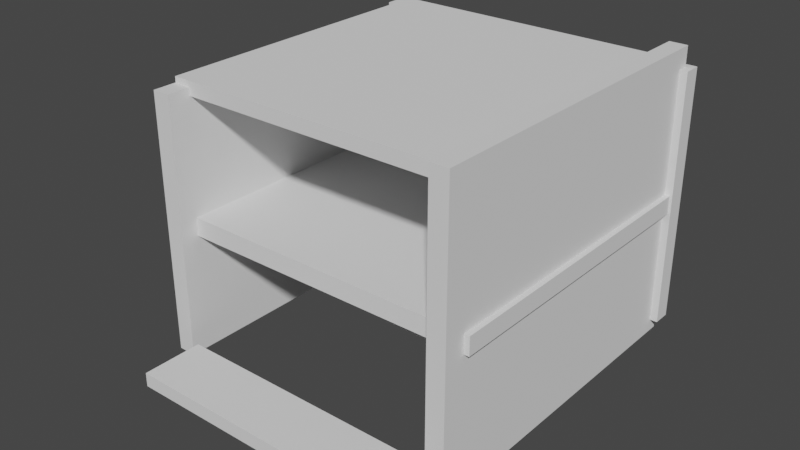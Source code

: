 # Source: blocks.blend  (saved by Blender 2.82.7; exported with 4.5.12 LTS)
import bpy
from mathutils import Matrix  # noqa: F401  (used for matrix-valued properties, if any)

bpy.ops.wm.read_factory_settings(use_empty=True)
scene = bpy.context.scene
scene.name = 'Scene'

# ---- collections
col_elements = bpy.data.collections.new('Elements'); scene.collection.children.link(col_elements)
col_meta = bpy.data.collections.new('Meta'); scene.collection.children.link(col_meta)
col_prototyping = bpy.data.collections.new('Prototyping'); scene.collection.children.link(col_prototyping)
col_blocks = bpy.data.collections.new('Blocks'); scene.collection.children.link(col_blocks)
col_home = bpy.data.collections.new('home'); col_blocks.children.link(col_home)

# ---- world
world_world = bpy.data.worlds.new('World'); scene.world = world_world
world_world.use_nodes = True; world_world.node_tree.nodes.clear()
_N = world_world.node_tree.nodes; _L = world_world.node_tree.links
n0 = _N.new('ShaderNodeOutputWorld'); n0.name = 'World Output'; n0.location = (300, 300)
n1 = _N.new('ShaderNodeBackground'); n1.name = 'Background'; n1.location = (10, 300)
n1.inputs[0].default_value = (0.05088, 0.05088, 0.05088, 1.0)
_L.new(n1.outputs[0], n0.inputs[0])
n0.is_active_output = True
world_world.color = (0.05088, 0.05088, 0.05088)
world_world.use_sun_shadow = False
world_world.sun_shadow_jitter_overblur = 0.0

# ---- meshes
me_p_cube = bpy.data.meshes.new('p-cube')
me_p_cube.from_pydata([], [], [])
me_p_cube.update()
me_p_cube_1 = bpy.data.meshes.new('p-cube')
me_p_cube_1.from_pydata([(-1.0, -1.0, -1.0), (-1.0, -1.0, 1.0), (-1.0, 1.0, -1.0), (-1.0, 1.0, 1.0), (1.0, -1.0, -1.0), (1.0, -1.0, 1.0), (1.0, 1.0, -1.0), (1.0, 1.0, 1.0)], [], [(0, 1, 3, 2), (2, 3, 7, 6), (6, 7, 5, 4), (4, 5, 1, 0), (2, 6, 4, 0), (7, 3, 1, 5)])
_uv = me_p_cube_1.uv_layers.new(name='UVMap')
_uv.uv.foreach_set('vector', [0.375, 0.0, 0.625, 0.0, 0.625, 0.25, 0.375, 0.25, 0.375, 0.25, 0.625, 0.25, 0.625, 0.5, 0.375, 0.5, 0.375, 0.5, 0.625, 0.5, 0.625, 0.75, 0.375, 0.75, 0.375, 0.75, 0.625, 0.75, 0.625, 1.0, 0.375, 1.0, 0.125, 0.5, 0.375, 0.5, 0.375, 0.75, 0.125, 0.75, 0.625, 0.5, 0.875, 0.5, 0.875, 0.75, 0.625, 0.75])
me_p_cube_1.use_remesh_fix_poles = True
me_p_cube_1.use_remesh_preserve_attributes = False
me_p_cube_1.use_mirror_vertex_groups = False
me_p_cube_1.update()
me_p_cube_001 = bpy.data.meshes.new('p-cube.001')
me_p_cube_001.from_pydata([(-1.0, -1.0, -1.0), (-1.0, -1.0, 1.0), (-1.0, 1.0, -1.0), (-1.0, 1.0, 1.0), (1.0, -1.0, -1.0), (1.0, -1.0, 1.0), (1.0, 1.0, -1.0), (1.0, 1.0, 1.0)], [], [(0, 1, 3, 2), (2, 3, 7, 6), (6, 7, 5, 4), (4, 5, 1, 0), (2, 6, 4, 0), (7, 3, 1, 5)])
_uv = me_p_cube_001.uv_layers.new(name='UVMap')
_uv.uv.foreach_set('vector', [0.375, 0.0, 0.625, 0.0, 0.625, 0.25, 0.375, 0.25, 0.375, 0.25, 0.625, 0.25, 0.625, 0.5, 0.375, 0.5, 0.375, 0.5, 0.625, 0.5, 0.625, 0.75, 0.375, 0.75, 0.375, 0.75, 0.625, 0.75, 0.625, 1.0, 0.375, 1.0, 0.125, 0.5, 0.375, 0.5, 0.375, 0.75, 0.125, 0.75, 0.625, 0.5, 0.875, 0.5, 0.875, 0.75, 0.625, 0.75])
me_p_cube_001.use_remesh_fix_poles = True
me_p_cube_001.use_remesh_preserve_attributes = False
me_p_cube_001.use_mirror_vertex_groups = False
me_p_cube_001.update()
me_p_cube_002 = bpy.data.meshes.new('p-cube.002')
me_p_cube_002.from_pydata([(-1.0, -1.0, -1.0), (-1.0, -1.0, 1.0), (-1.0, 1.0, -1.0), (-1.0, 1.0, 1.0), (1.0, -1.0, -1.0), (1.0, -1.0, 1.0), (1.0, 1.0, -1.0), (1.0, 1.0, 1.0)], [], [(0, 1, 3, 2), (2, 3, 7, 6), (6, 7, 5, 4), (4, 5, 1, 0), (2, 6, 4, 0), (7, 3, 1, 5)])
_uv = me_p_cube_002.uv_layers.new(name='UVMap')
_uv.uv.foreach_set('vector', [0.375, 0.0, 0.625, 0.0, 0.625, 0.25, 0.375, 0.25, 0.375, 0.25, 0.625, 0.25, 0.625, 0.5, 0.375, 0.5, 0.375, 0.5, 0.625, 0.5, 0.625, 0.75, 0.375, 0.75, 0.375, 0.75, 0.625, 0.75, 0.625, 1.0, 0.375, 1.0, 0.125, 0.5, 0.375, 0.5, 0.375, 0.75, 0.125, 0.75, 0.625, 0.5, 0.875, 0.5, 0.875, 0.75, 0.625, 0.75])
me_p_cube_002.use_remesh_fix_poles = True
me_p_cube_002.use_remesh_preserve_attributes = False
me_p_cube_002.use_mirror_vertex_groups = False
me_p_cube_002.update()
me_p_cube_003 = bpy.data.meshes.new('p-cube.003')
me_p_cube_003.from_pydata([(-1.0, -1.0, -1.0), (-1.0, -1.0, 1.0), (-1.0, 1.0, -1.0), (-1.0, 1.0, 1.0), (1.0, -1.0, -1.0), (1.0, -1.0, 1.0), (1.0, 1.0, -1.0), (1.0, 1.0, 1.0)], [], [(0, 1, 3, 2), (2, 3, 7, 6), (6, 7, 5, 4), (4, 5, 1, 0), (2, 6, 4, 0), (7, 3, 1, 5)])
_uv = me_p_cube_003.uv_layers.new(name='UVMap')
_uv.uv.foreach_set('vector', [0.375, 0.0, 0.625, 0.0, 0.625, 0.25, 0.375, 0.25, 0.375, 0.25, 0.625, 0.25, 0.625, 0.5, 0.375, 0.5, 0.375, 0.5, 0.625, 0.5, 0.625, 0.75, 0.375, 0.75, 0.375, 0.75, 0.625, 0.75, 0.625, 1.0, 0.375, 1.0, 0.125, 0.5, 0.375, 0.5, 0.375, 0.75, 0.125, 0.75, 0.625, 0.5, 0.875, 0.5, 0.875, 0.75, 0.625, 0.75])
me_p_cube_003.use_remesh_fix_poles = True
me_p_cube_003.use_remesh_preserve_attributes = False
me_p_cube_003.use_mirror_vertex_groups = False
me_p_cube_003.update()
me_p_cube_004 = bpy.data.meshes.new('p-cube.004')
me_p_cube_004.from_pydata([(-1.0, -1.0, -1.0), (-1.0, -1.0, 1.0), (-1.0, 1.0, -1.0), (-1.0, 1.0, 1.0), (1.0, -1.0, -1.0), (1.0, -1.0, 1.0), (1.0, 1.0, -1.0), (1.0, 1.0, 1.0)], [], [(0, 1, 3, 2), (2, 3, 7, 6), (6, 7, 5, 4), (4, 5, 1, 0), (2, 6, 4, 0), (7, 3, 1, 5)])
_uv = me_p_cube_004.uv_layers.new(name='UVMap')
_uv.uv.foreach_set('vector', [0.375, 0.0, 0.625, 0.0, 0.625, 0.25, 0.375, 0.25, 0.375, 0.25, 0.625, 0.25, 0.625, 0.5, 0.375, 0.5, 0.375, 0.5, 0.625, 0.5, 0.625, 0.75, 0.375, 0.75, 0.375, 0.75, 0.625, 0.75, 0.625, 1.0, 0.375, 1.0, 0.125, 0.5, 0.375, 0.5, 0.375, 0.75, 0.125, 0.75, 0.625, 0.5, 0.875, 0.5, 0.875, 0.75, 0.625, 0.75])
me_p_cube_004.use_remesh_fix_poles = True
me_p_cube_004.use_remesh_preserve_attributes = False
me_p_cube_004.use_mirror_vertex_groups = False
me_p_cube_004.update()
me_p_cube_005 = bpy.data.meshes.new('p-cube.005')
me_p_cube_005.from_pydata([(-1.0, -1.0, -1.0), (-1.0, -1.0, 1.0), (-1.0, 1.0, -1.0), (-1.0, 1.0, 1.0), (1.0, -1.0, -1.0), (1.0, -1.0, 1.0), (1.0, 1.0, -1.0), (1.0, 1.0, 1.0)], [], [(0, 1, 3, 2), (2, 3, 7, 6), (6, 7, 5, 4), (4, 5, 1, 0), (2, 6, 4, 0), (7, 3, 1, 5)])
_uv = me_p_cube_005.uv_layers.new(name='UVMap')
_uv.uv.foreach_set('vector', [0.375, 0.0, 0.625, 0.0, 0.625, 0.25, 0.375, 0.25, 0.375, 0.25, 0.625, 0.25, 0.625, 0.5, 0.375, 0.5, 0.375, 0.5, 0.625, 0.5, 0.625, 0.75, 0.375, 0.75, 0.375, 0.75, 0.625, 0.75, 0.625, 1.0, 0.375, 1.0, 0.125, 0.5, 0.375, 0.5, 0.375, 0.75, 0.125, 0.75, 0.625, 0.5, 0.875, 0.5, 0.875, 0.75, 0.625, 0.75])
me_p_cube_005.use_remesh_fix_poles = True
me_p_cube_005.use_remesh_preserve_attributes = False
me_p_cube_005.use_mirror_vertex_groups = False
me_p_cube_005.update()
me_p_cube_006 = bpy.data.meshes.new('p-cube.006')
me_p_cube_006.from_pydata([(-1.0, -1.0, -1.0), (-1.0, -1.0, 1.0), (-1.0, 1.0, -1.0), (-1.0, 1.0, 1.0), (1.0, -1.0, -1.0), (1.0, -1.0, 1.0), (1.0, 1.0, -1.0), (1.0, 1.0, 1.0)], [], [(0, 1, 3, 2), (2, 3, 7, 6), (6, 7, 5, 4), (4, 5, 1, 0), (2, 6, 4, 0), (7, 3, 1, 5)])
_uv = me_p_cube_006.uv_layers.new(name='UVMap')
_uv.uv.foreach_set('vector', [0.375, 0.0, 0.625, 0.0, 0.625, 0.25, 0.375, 0.25, 0.375, 0.25, 0.625, 0.25, 0.625, 0.5, 0.375, 0.5, 0.375, 0.5, 0.625, 0.5, 0.625, 0.75, 0.375, 0.75, 0.375, 0.75, 0.625, 0.75, 0.625, 1.0, 0.375, 1.0, 0.125, 0.5, 0.375, 0.5, 0.375, 0.75, 0.125, 0.75, 0.625, 0.5, 0.875, 0.5, 0.875, 0.75, 0.625, 0.75])
me_p_cube_006.use_remesh_fix_poles = True
me_p_cube_006.use_remesh_preserve_attributes = False
me_p_cube_006.use_mirror_vertex_groups = False
me_p_cube_006.update()

# ---- objects
ob_arc_wall_8th_a = bpy.data.objects.new('arc-wall-8th-a', None)
ob_arc_wall_8th_b = bpy.data.objects.new('arc-wall-8th-b', None)
ob_cell_reference = bpy.data.objects.new('cell-reference', None)
ob_circle_floor = bpy.data.objects.new('circle-floor', None)
ob_corner_slope = bpy.data.objects.new('corner-slope', None)
ob_curving_stair_step = bpy.data.objects.new('curving-stair-step', None)
ob_diagonal_floor_cutout = bpy.data.objects.new('diagonal-floor-cutout', None)
ob_diagonal_wall = bpy.data.objects.new('diagonal-wall', None)
ob_door_cutout = bpy.data.objects.new('door-cutout', None)
ob_doorway_collision = bpy.data.objects.new('doorway-collision', None)
ob_doorway_collision_001 = bpy.data.objects.new('doorway-collision.001', None)
ob_doorway_collision_002 = bpy.data.objects.new('doorway-collision.002', None)
ob_filler_column = bpy.data.objects.new('filler-column', None)
ob_floor_diagonal = bpy.data.objects.new('floor-diagonal', None)
ob_floor_square = bpy.data.objects.new('floor-square', None)
ob_full_slope = bpy.data.objects.new('full-slope', None)
ob_half_circle_floor = bpy.data.objects.new('half-circle-floor', None)
ob_half_length_wall = bpy.data.objects.new('half-length-wall', None)
ob_half_square_floor = bpy.data.objects.new('half-square-floor', None)
ob_large_brick = bpy.data.objects.new('large-brick', None)
ob_long_stair_step = bpy.data.objects.new('long-stair-step', None)
ob_long_step = bpy.data.objects.new('long-step', None)
ob_mask = bpy.data.objects.new('mask', None)
ob_quarter_slope_old = bpy.data.objects.new('quarter-slope-old', None)
ob_spiral_staircase_column = bpy.data.objects.new('spiral-staircase-column', None)
ob_square_wall = bpy.data.objects.new('square-wall', None)
ob_square_wall_doorway = bpy.data.objects.new('square-wall-doorway', None)
ob_square_wall_half_height = bpy.data.objects.new('square-wall-half-height', None)
ob_square_wall_quarter_height = bpy.data.objects.new('square-wall-quarter-height', None)
ob_square_wall_quarter_slope = bpy.data.objects.new('square-wall-quarter-slope', None)
ob_square_wall_window = bpy.data.objects.new('square-wall-window', None)
ob_wall_square_short = bpy.data.objects.new('wall-square-short', None)
ob_window_cut = bpy.data.objects.new('window-cut', None)
ob_p_cube = bpy.data.objects.new('p-cube', None)
ob_p_cube_proxy = bpy.data.objects.new('p-cube_proxy', me_p_cube)
ob_p_cube_proxy_001 = bpy.data.objects.new('p-cube_proxy.001', me_p_cube_1)
ob_p_cube_proxy_002 = bpy.data.objects.new('p-cube_proxy.002', me_p_cube_001)
ob_p_cube_proxy_003 = bpy.data.objects.new('p-cube_proxy.003', me_p_cube_002)
ob_p_cube_proxy_004 = bpy.data.objects.new('p-cube_proxy.004', me_p_cube_003)
ob_p_cube_proxy_005 = bpy.data.objects.new('p-cube_proxy.005', me_p_cube_004)
ob_p_cube_proxy_006 = bpy.data.objects.new('p-cube_proxy.006', me_p_cube_005)
ob_p_cube_proxy_007 = bpy.data.objects.new('p-cube_proxy.007', me_p_cube_006)
ob_home = bpy.data.objects.new('home', None)

# ---- transforms, parenting, visibility, modifiers, constraints
ob_arc_wall_8th_a.location = (0.0, 0.0, 0.0)
ob_arc_wall_8th_b.location = (0.0, 0.0, 0.0)
ob_cell_reference.location = (0.0, 0.0, 0.0)
ob_circle_floor.location = (0.0, 0.0, 0.0)
ob_corner_slope.location = (0.0, 0.0, 0.0)
ob_curving_stair_step.location = (0.0, 0.0, 0.0)
ob_diagonal_floor_cutout.location = (0.0, 0.0, 0.0)
ob_diagonal_wall.location = (0.0, 0.0, 0.0)
ob_door_cutout.location = (0.0, 0.0, 0.0)
ob_doorway_collision.location = (0.0, 0.0, 0.0)
ob_doorway_collision_001.location = (0.0, 0.0, 0.0)
ob_doorway_collision_002.location = (0.0, 0.0, 0.0)
ob_filler_column.location = (0.0, 0.0, 0.0)
ob_floor_diagonal.location = (0.0, 0.0, 0.0)
ob_floor_square.location = (0.0, 0.0, 0.0)
ob_full_slope.location = (0.0, 0.0, 0.0)
ob_half_circle_floor.location = (0.0, 0.0, 0.0)
ob_half_length_wall.location = (0.0, 0.0, 0.0)
ob_half_square_floor.location = (0.0, 0.0, 0.0)
ob_large_brick.location = (0.0, 0.0, 0.0)
ob_long_stair_step.location = (0.0, 0.0, 0.0)
ob_long_step.location = (0.0, 0.0, 0.0)
ob_mask.location = (0.0, 0.0, 0.0)
ob_quarter_slope_old.location = (0.0, 0.0, 0.0)
ob_spiral_staircase_column.location = (0.0, 0.0, 0.0)
ob_square_wall.location = (0.0, 0.0, 0.0)
ob_square_wall_doorway.location = (0.0, 0.0, 0.0)
ob_square_wall_half_height.location = (0.0, 0.0, 0.0)
ob_square_wall_quarter_height.location = (0.0, 0.0, 0.0)
ob_square_wall_quarter_slope.location = (0.0, 0.0, 0.0)
ob_square_wall_window.location = (0.0, 0.0, 0.0)
ob_wall_square_short.location = (0.0, 0.0, 0.0)
ob_window_cut.location = (0.0, 0.0, 0.0)
ob_p_cube.location = (0.0, 0.0, 0.0)
ob_p_cube_proxy.location = (12.63, 12.55, 1.561)
ob_p_cube_proxy.scale = (8.926, 8.926, 0.5)
ob_p_cube_proxy.empty_image_offset = (-0.5, -0.5)
ob_p_cube_proxy.lineart.crease_threshold = 0.0
ob_p_cube_proxy_001.location = (12.52, 13.82, 7.52)
ob_p_cube_proxy_001.scale = (8.926, 8.926, 0.5)
ob_p_cube_proxy_001.empty_image_offset = (-0.5, -0.5)
ob_p_cube_proxy_001.lineart.crease_threshold = 0.0
ob_p_cube_proxy_002.location = (4.359, 13.3, 7.604)
ob_p_cube_proxy_002.scale = (0.5, 9.398, 7.061)
ob_p_cube_proxy_002.empty_image_offset = (-0.5, -0.5)
ob_p_cube_proxy_002.lineart.crease_threshold = 0.0
ob_p_cube_proxy_003.location = (12.18, 22.4, 7.604)
ob_p_cube_proxy_003.rotation_euler = (0.0, -0.0, -1.571)
ob_p_cube_proxy_003.scale = (0.5, 9.398, 7.061)
ob_p_cube_proxy_003.empty_image_offset = (-0.5, -0.5)
ob_p_cube_proxy_003.lineart.crease_threshold = 0.0
ob_p_cube_proxy_004.location = (12.61, 15.03, 3.306)
ob_p_cube_proxy_004.rotation_euler = (0.0, -0.0, -1.566)
ob_p_cube_proxy_004.scale = (0.5, 3.811, 4.31)
ob_p_cube_proxy_004.empty_image_offset = (-0.5, -0.5)
ob_p_cube_proxy_004.lineart.crease_threshold = 0.0
ob_p_cube_proxy_005.location = (20.66, 13.08, 7.798)
ob_p_cube_proxy_005.scale = (0.5, 9.398, 7.967)
ob_p_cube_proxy_005.empty_image_offset = (-0.5, -0.5)
ob_p_cube_proxy_005.lineart.crease_threshold = 0.0
ob_p_cube_proxy_006.location = (12.52, 13.82, 14.61)
ob_p_cube_proxy_006.scale = (8.637, 8.637, 0.3772)
ob_p_cube_proxy_006.empty_image_offset = (-0.5, -0.5)
ob_p_cube_proxy_006.lineart.crease_threshold = 0.0
ob_p_cube_proxy_007.location = (12.47, 1.96, 1.283)
ob_p_cube_proxy_007.scale = (6.82, 1.647, 0.3772)
ob_p_cube_proxy_007.empty_image_offset = (-0.5, -0.5)
ob_p_cube_proxy_007.lineart.crease_threshold = 0.0
ob_home.location = (15.98, 7.366, 3.274)
ob_home.empty_display_size = 2.0
ob_home.lineart.crease_threshold = 0.0

# ---- collection membership
col_elements.objects.link(ob_arc_wall_8th_a)
col_elements.objects.link(ob_arc_wall_8th_b)
col_elements.objects.link(ob_cell_reference)
col_elements.objects.link(ob_circle_floor)
col_elements.objects.link(ob_corner_slope)
col_elements.objects.link(ob_curving_stair_step)
col_elements.objects.link(ob_diagonal_floor_cutout)
col_elements.objects.link(ob_diagonal_wall)
col_elements.objects.link(ob_door_cutout)
col_elements.objects.link(ob_doorway_collision)
col_elements.objects.link(ob_doorway_collision_001)
col_elements.objects.link(ob_doorway_collision_002)
col_elements.objects.link(ob_filler_column)
col_elements.objects.link(ob_floor_diagonal)
col_elements.objects.link(ob_floor_square)
col_elements.objects.link(ob_full_slope)
col_elements.objects.link(ob_half_circle_floor)
col_elements.objects.link(ob_half_length_wall)
col_elements.objects.link(ob_half_square_floor)
col_elements.objects.link(ob_large_brick)
col_elements.objects.link(ob_long_stair_step)
col_elements.objects.link(ob_long_step)
col_elements.objects.link(ob_mask)
col_elements.objects.link(ob_quarter_slope_old)
col_elements.objects.link(ob_spiral_staircase_column)
col_elements.objects.link(ob_square_wall)
col_elements.objects.link(ob_square_wall_doorway)
col_elements.objects.link(ob_square_wall_half_height)
col_elements.objects.link(ob_square_wall_quarter_height)
col_elements.objects.link(ob_square_wall_quarter_slope)
col_elements.objects.link(ob_square_wall_window)
col_elements.objects.link(ob_wall_square_short)
col_elements.objects.link(ob_window_cut)
col_prototyping.objects.link(ob_p_cube)
col_home.objects.link(ob_p_cube_proxy)
col_home.objects.link(ob_p_cube_proxy_001)
col_home.objects.link(ob_p_cube_proxy_002)
col_home.objects.link(ob_p_cube_proxy_003)
col_home.objects.link(ob_p_cube_proxy_004)
col_home.objects.link(ob_p_cube_proxy_005)
col_home.objects.link(ob_p_cube_proxy_006)
col_home.objects.link(ob_p_cube_proxy_007)
col_home.objects.link(ob_home)

# ---- scene / render settings (as saved in the file)
scene.frame_start = 1; scene.frame_end = 250; scene.frame_set(0)
scene.render.engine = 'BLENDER_EEVEE_NEXT'
scene.cycles.use_denoising = False
scene.cycles.samples = 128
scene.cycles.sampling_pattern = 'TABULATED_SOBOL'
scene.cycles.use_adaptive_sampling = False
scene.cycles.use_light_tree = False
scene.view_settings.view_transform = 'Filmic'
bpy.context.view_layer.update()

# ---- added for rendering (the .blend has no active camera and no usable light): camera, sun
cam_auto = bpy.data.cameras.new('AutoCamera')
cam_auto.lens = 50.0
cam_auto.sensor_width = 36.0
cam_auto.clip_end = 1000.0
ob_auto_camera = bpy.data.objects.new('AutoCamera', cam_auto)
scene.collection.objects.link(ob_auto_camera)
ob_auto_camera.location = (43.4865, -25.9583, 32.4244)
ob_auto_camera.rotation_euler = (1.09748, -7.21219e-08, 0.694738)
scene.camera = ob_auto_camera
light_auto_sun = bpy.data.lights.new('AutoSun', 'SUN')
light_auto_sun.energy = 3.0
light_auto_sun.angle = 0.0523599
ob_auto_sun = bpy.data.objects.new('AutoSun', light_auto_sun)
scene.collection.objects.link(ob_auto_sun)
ob_auto_sun.rotation_euler = (0.872665, 0.174533, 0.523599)
bpy.context.view_layer.update()
